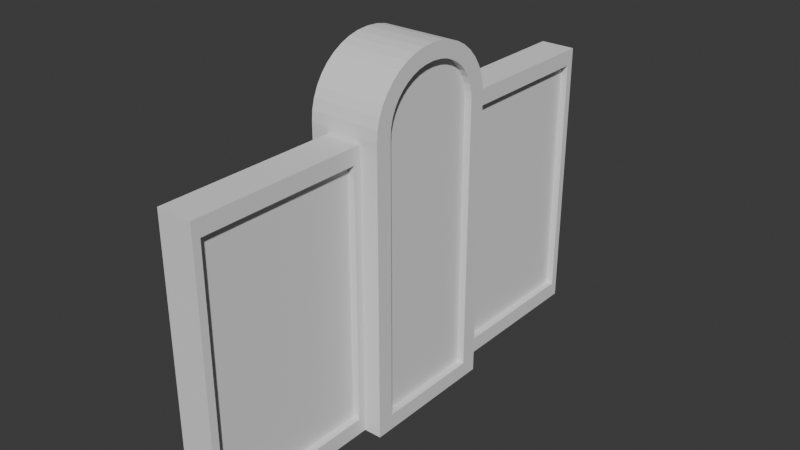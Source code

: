 # Source: fence.blend  (saved by Blender 4.2.66; exported with 4.5.12 LTS)
import bpy
from mathutils import Matrix  # noqa: F401  (used for matrix-valued properties, if any)

bpy.ops.wm.read_factory_settings(use_empty=True)
scene = bpy.context.scene
scene.name = 'Scene'

# ---- collections
col_collection = bpy.data.collections.new('Collection'); scene.collection.children.link(col_collection)

# ---- world
world_world = bpy.data.worlds.new('World'); scene.world = world_world
world_world.use_nodes = True; world_world.node_tree.nodes.clear()
_N = world_world.node_tree.nodes; _L = world_world.node_tree.links
n0 = _N.new('ShaderNodeOutputWorld'); n0.name = 'World Output'; n0.location = (300, 300)
n1 = _N.new('ShaderNodeBackground'); n1.name = 'Background'; n1.location = (10, 300)
n1.inputs[0].default_value = (0.05088, 0.05088, 0.05088, 1.0)
_L.new(n1.outputs[0], n0.inputs[0])
n0.is_active_output = True
world_world.color = (0.05088, 0.05088, 0.05088)
world_world.sun_shadow_jitter_overblur = 0.0

# ---- meshes
me_cube_001 = bpy.data.meshes.new('Cube.001')
me_cube_001.from_pydata([(-0.6217, -0.8096, -2.571), (-0.6217, 0.8096, -2.571), (0.6217, -0.8096, -2.571), (0.6217, 0.8096, -2.571), (-0.6217, -0.8096, 1.776), (-0.6217, -0.01465, 2.571), (-0.6217, -0.7991, 1.908), (-0.6217, -0.7704, 2.028), (-0.6217, -0.7233, 2.142), (-0.6217, -0.659, 2.247), (-0.6217, -0.5791, 2.34), (-0.6217, -0.4855, 2.42), (-0.6217, -0.3805, 2.484), (-0.6217, -0.2668, 2.532), (-0.6217, -0.1472, 2.56), (-0.6217, 0.01465, 2.571), (-0.6217, 0.8096, 1.776), (-0.6217, 0.1472, 2.56), (-0.6217, 0.2668, 2.532), (-0.6217, 0.3805, 2.484), (-0.6217, 0.4855, 2.42), (-0.6217, 0.5791, 2.34), (-0.6217, 0.659, 2.247), (-0.6217, 0.7233, 2.142), (-0.6217, 0.7704, 2.028), (-0.6217, 0.7991, 1.908), (0.6217, -0.01465, 2.571), (0.6217, -0.8096, 1.776), (0.6217, -0.1472, 2.56), (0.6217, -0.2668, 2.532), (0.6217, -0.3805, 2.484), (0.6217, -0.4855, 2.42), (0.6217, -0.5791, 2.34), (0.6217, -0.659, 2.247), (0.6217, -0.7233, 2.142), (0.6217, -0.7704, 2.028), (0.6217, -0.7991, 1.908), (0.6217, 0.8096, 1.776), (0.6217, 0.01465, 2.571), (0.6217, 0.7991, 1.908), (0.6217, 0.7704, 2.028), (0.6217, 0.7233, 2.142), (0.6217, 0.659, 2.247), (0.6217, 0.5791, 2.34), (0.6217, 0.4855, 2.42), (0.6217, 0.3805, 2.484), (0.6217, 0.2668, 2.532), (0.6217, 0.1472, 2.56), (0.6217, -1.06, -2.821), (0.6217, 1.06, -2.821), (0.6217, 0.02447, 2.821), (0.6217, 0.1864, 2.808), (0.6217, 0.3443, 2.77), (0.6217, 0.4944, 2.708), (0.6217, 0.6329, 2.623), (0.6217, 0.7564, 2.518), (0.6217, 0.8619, 2.394), (0.6217, 0.9467, 2.256), (0.6217, 1.009, 2.105), (0.6217, 1.047, 1.948), (0.6217, 1.06, 1.786), (0.6217, -0.1864, 2.808), (0.6217, -0.02447, 2.821), (0.6217, -0.3443, 2.77), (0.6217, -0.4944, 2.708), (0.6217, -0.6329, 2.623), (0.6217, -0.7564, 2.518), (0.6217, -0.8619, 2.394), (0.6217, -0.9467, 2.256), (0.6217, -1.009, 2.105), (0.6217, -1.047, 1.948), (0.6217, -1.06, 1.786), (0.4974, -0.8096, -2.571), (0.4974, 0.8096, -2.571), (0.4974, 0.01465, 2.571), (0.4974, 0.1472, 2.56), (0.4974, 0.2668, 2.532), (0.4974, 0.3805, 2.484), (0.4974, 0.4855, 2.42), (0.4974, 0.5791, 2.34), (0.4974, 0.659, 2.247), (0.4974, 0.7233, 2.142), (0.4974, 0.7704, 2.028), (0.4974, 0.7991, 1.908), (0.4974, 0.8096, 1.776), (0.4974, -0.1472, 2.56), (0.4974, -0.01465, 2.571), (0.4974, -0.2668, 2.532), (0.4974, -0.3805, 2.484), (0.4974, -0.4855, 2.42), (0.4974, -0.5791, 2.34), (0.4974, -0.659, 2.247), (0.4974, -0.7233, 2.142), (0.4974, -0.7704, 2.028), (0.4974, -0.7991, 1.908), (0.4974, -0.8096, 1.776), (-0.6217, 1.06, -2.821), (-0.6217, -1.06, -2.821), (-0.6217, 0.1864, 2.808), (-0.6217, 0.02447, 2.821), (-0.6217, 0.3443, 2.77), (-0.6217, 0.4944, 2.708), (-0.6217, 0.6329, 2.623), (-0.6217, 0.7564, 2.518), (-0.6217, 0.8619, 2.394), (-0.6217, 0.9467, 2.256), (-0.6217, 1.009, 2.105), (-0.6217, 1.047, 1.948), (-0.6217, 1.06, 1.786), (-0.6217, -0.02447, 2.821), (-0.6217, -0.1864, 2.808), (-0.6217, -0.3443, 2.77), (-0.6217, -0.4944, 2.708), (-0.6217, -0.6329, 2.623), (-0.6217, -0.7564, 2.518), (-0.6217, -0.8619, 2.394), (-0.6217, -0.9467, 2.256), (-0.6217, -1.009, 2.105), (-0.6217, -1.047, 1.948), (-0.6217, -1.06, 1.786), (-0.4974, 0.8096, -2.571), (-0.4974, -0.8096, -2.571), (-0.4974, 0.1472, 2.56), (-0.4974, 0.01465, 2.571), (-0.4974, 0.2668, 2.532), (-0.4974, 0.3805, 2.484), (-0.4974, 0.4855, 2.42), (-0.4974, 0.5791, 2.34), (-0.4974, 0.659, 2.247), (-0.4974, 0.7233, 2.142), (-0.4974, 0.7704, 2.028), (-0.4974, 0.7991, 1.908), (-0.4974, 0.8096, 1.776), (-0.4974, -0.01465, 2.571), (-0.4974, -0.1472, 2.56), (-0.4974, -0.2668, 2.532), (-0.4974, -0.3805, 2.484), (-0.4974, -0.4855, 2.42), (-0.4974, -0.5791, 2.34), (-0.4974, -0.659, 2.247), (-0.4974, -0.7233, 2.142), (-0.4974, -0.7704, 2.028), (-0.4974, -0.7991, 1.908), (-0.4974, -0.8096, 1.776), (-0.3109, 1.173, -2.565), (-0.3109, 1.173, 1.437), (-0.3109, 3.595, -2.565), (-0.3109, 3.595, 1.437), (0.3109, 1.173, -2.565), (0.3109, 1.173, 1.437), (0.3109, 3.595, -2.565), (0.3109, 3.595, 1.437), (0.3109, 3.708, 1.692), (0.3109, 3.708, -2.821), (0.3109, 1.06, -2.821), (0.3109, 1.06, 1.692), (0.1865, 3.595, 1.437), (0.1865, 3.595, -2.565), (0.1865, 1.173, -2.565), (0.1865, 1.173, 1.437), (-0.3109, 3.708, -2.821), (-0.3109, 1.06, -2.821), (-0.3109, 1.06, 1.692), (-0.3109, 3.708, 1.692), (-0.1865, 3.595, -2.565), (-0.1865, 1.173, -2.565), (-0.1865, 1.173, 1.437), (-0.1865, 3.595, 1.437), (-0.3109, -3.595, -2.565), (-0.3109, -3.595, 1.437), (-0.3109, -1.173, -2.565), (-0.3109, -1.173, 1.437), (0.3109, -3.595, -2.565), (0.3109, -3.595, 1.437), (0.3109, -1.173, -2.565), (0.3109, -1.173, 1.437), (0.3109, -1.06, 1.692), (0.3109, -1.06, -2.821), (0.3109, -3.708, -2.821), (0.3109, -3.708, 1.692), (0.1865, -1.173, 1.437), (0.1865, -1.173, -2.565), (0.1865, -3.595, -2.565), (0.1865, -3.595, 1.437), (-0.3109, -1.06, -2.821), (-0.3109, -3.708, -2.821), (-0.3109, -3.708, 1.692), (-0.3109, -1.06, 1.692), (-0.1865, -1.173, -2.565), (-0.1865, -3.595, -2.565), (-0.1865, -3.595, 1.437), (-0.1865, -1.173, 1.437)], [], [(50, 99, 109, 62), (31, 32, 90, 89), (23, 24, 130, 129), (96, 49, 48, 97), (96, 108, 60, 49), (99, 50, 51, 98), (98, 51, 52, 100), (100, 52, 53, 101), (101, 53, 54, 102), (102, 54, 55, 103), (103, 55, 56, 104), (104, 56, 57, 105), (105, 57, 58, 106), (106, 58, 59, 107), (107, 59, 60, 108), (62, 109, 110, 61), (61, 110, 111, 63), (63, 111, 112, 64), (64, 112, 113, 65), (65, 113, 114, 66), (66, 114, 115, 67), (67, 115, 116, 68), (68, 116, 117, 69), (69, 117, 118, 70), (70, 118, 119, 71), (48, 71, 119, 97), (3, 2, 48, 49), (38, 47, 51, 50), (47, 46, 52, 51), (46, 45, 53, 52), (45, 44, 54, 53), (44, 43, 55, 54), (43, 42, 56, 55), (42, 41, 57, 56), (41, 40, 58, 57), (40, 39, 59, 58), (39, 37, 60, 59), (28, 26, 62, 61), (29, 28, 61, 63), (30, 29, 63, 64), (31, 30, 64, 65), (32, 31, 65, 66), (33, 32, 66, 67), (34, 33, 67, 68), (35, 34, 68, 69), (36, 35, 69, 70), (27, 36, 70, 71), (2, 27, 71, 48), (26, 38, 50, 62), (37, 3, 49, 60), (73, 84, 83, 82, 81, 80, 79, 78, 77, 76, 75, 74, 86, 85, 87, 88, 89, 90, 91, 92, 93, 94, 95, 72), (40, 41, 81, 82), (3, 37, 84, 73), (47, 38, 74, 75), (32, 33, 91, 90), (39, 40, 82, 83), (46, 47, 75, 76), (33, 34, 92, 91), (37, 39, 83, 84), (45, 46, 76, 77), (34, 35, 93, 92), (26, 28, 85, 86), (44, 45, 77, 78), (35, 36, 94, 93), (28, 29, 87, 85), (43, 44, 78, 79), (36, 27, 95, 94), (29, 30, 88, 87), (42, 43, 79, 80), (27, 2, 72, 95), (30, 31, 89, 88), (41, 42, 80, 81), (38, 26, 86, 74), (2, 3, 73, 72), (0, 1, 96, 97), (17, 15, 99, 98), (18, 17, 98, 100), (19, 18, 100, 101), (20, 19, 101, 102), (21, 20, 102, 103), (22, 21, 103, 104), (23, 22, 104, 105), (24, 23, 105, 106), (25, 24, 106, 107), (16, 25, 107, 108), (5, 14, 110, 109), (14, 13, 111, 110), (13, 12, 112, 111), (12, 11, 113, 112), (11, 10, 114, 113), (10, 9, 115, 114), (9, 8, 116, 115), (8, 7, 117, 116), (7, 6, 118, 117), (6, 4, 119, 118), (4, 0, 97, 119), (15, 5, 109, 99), (1, 16, 108, 96), (121, 143, 142, 141, 140, 139, 138, 137, 136, 135, 134, 133, 123, 122, 124, 125, 126, 127, 128, 129, 130, 131, 132, 120), (16, 1, 120, 132), (15, 17, 122, 123), (9, 10, 138, 139), (24, 25, 131, 130), (17, 18, 124, 122), (8, 9, 139, 140), (25, 16, 132, 131), (18, 19, 125, 124), (7, 8, 140, 141), (14, 5, 133, 134), (19, 20, 126, 125), (6, 7, 141, 142), (13, 14, 134, 135), (20, 21, 127, 126), (4, 6, 142, 143), (12, 13, 135, 136), (21, 22, 128, 127), (0, 4, 143, 121), (11, 12, 136, 137), (22, 23, 129, 128), (5, 15, 123, 133), (1, 0, 121, 120), (10, 11, 137, 138), (145, 147, 167, 166), (160, 163, 152, 153), (151, 149, 159, 156), (154, 155, 162, 161), (160, 153, 154, 161), (152, 163, 162, 155), (151, 150, 153, 152), (150, 148, 154, 153), (149, 151, 152, 155), (148, 149, 155, 154), (157, 156, 159, 158), (150, 151, 156, 157), (149, 148, 158, 159), (148, 150, 157, 158), (144, 146, 160, 161), (145, 144, 161, 162), (147, 145, 162, 163), (146, 147, 163, 160), (165, 166, 167, 164), (146, 144, 165, 164), (147, 146, 164, 167), (144, 145, 166, 165), (169, 171, 191, 190), (184, 187, 176, 177), (175, 173, 183, 180), (178, 179, 186, 185), (184, 177, 178, 185), (176, 187, 186, 179), (175, 174, 177, 176), (174, 172, 178, 177), (173, 175, 176, 179), (172, 173, 179, 178), (181, 180, 183, 182), (174, 175, 180, 181), (173, 172, 182, 183), (172, 174, 181, 182), (168, 170, 184, 185), (169, 168, 185, 186), (171, 169, 186, 187), (170, 171, 187, 184), (189, 190, 191, 188), (170, 168, 189, 188), (171, 170, 188, 191), (168, 169, 190, 189)])
_uv = me_cube_001.uv_layers.new(name='UVMap')
_uv.uv.foreach_set('vector', [0.625, 0.6221, 0.875, 0.6221, 0.875, 0.6279, 0.625, 0.6279, 0.6072, 0.6823, 0.6037, 0.6933, 0.6037, 0.6933, 0.6072, 0.6823, 0.5949, 0.2103, 0.5899, 0.2159, 0.5899, 0.2159, 0.5949, 0.2103, 0.125, 0.5, 0.375, 0.5, 0.375, 0.75, 0.125, 0.75, 0.375, 0.25, 0.5791, 0.25, 0.5791, 0.5, 0.375, 0.5, 0.875, 0.6221, 0.625, 0.6221, 0.625, 0.603, 0.875, 0.603, 0.875, 0.603, 0.625, 0.603, 0.625, 0.5844, 0.875, 0.5844, 0.875, 0.5844, 0.625, 0.5844, 0.625, 0.5667, 0.875, 0.5667, 0.875, 0.5667, 0.625, 0.5667, 0.625, 0.5503, 0.875, 0.5503, 0.875, 0.5503, 0.625, 0.5503, 0.625, 0.5, 0.875, 0.5, 0.625, 0.25, 0.625, 0.5, 0.6061, 0.5, 0.6061, 0.25, 0.6061, 0.25, 0.6061, 0.5, 0.6, 0.5, 0.6, 0.25, 0.6, 0.25, 0.6, 0.5, 0.5933, 0.5, 0.5933, 0.25, 0.5933, 0.25, 0.5933, 0.5, 0.5863, 0.5, 0.5863, 0.25, 0.5863, 0.25, 0.5863, 0.5, 0.5791, 0.5, 0.5791, 0.25, 0.625, 0.6279, 0.875, 0.6279, 0.875, 0.647, 0.625, 0.647, 0.625, 0.647, 0.875, 0.647, 0.875, 0.6656, 0.625, 0.6656, 0.625, 0.6656, 0.875, 0.6656, 0.875, 0.6833, 0.625, 0.6833, 0.625, 0.6833, 0.875, 0.6833, 0.875, 0.6997, 0.625, 0.6997, 0.625, 0.6997, 0.875, 0.6997, 0.875, 0.75, 0.625, 0.75, 0.625, 0.75, 0.625, 1.0, 0.6061, 1.0, 0.6061, 0.75, 0.6061, 0.75, 0.6061, 1.0, 0.6, 1.0, 0.6, 0.75, 0.6, 0.75, 0.6, 1.0, 0.5933, 1.0, 0.5933, 0.75, 0.5933, 0.75, 0.5933, 1.0, 0.5863, 1.0, 0.5863, 0.75, 0.5863, 0.75, 0.5863, 1.0, 0.5791, 1.0, 0.5791, 0.75, 0.375, 0.75, 0.5791, 0.75, 0.5791, 1.0, 0.375, 1.0, 0.3861, 0.5295, 0.3861, 0.7205, 0.375, 0.75, 0.375, 0.5, 0.6139, 0.6233, 0.6135, 0.6076, 0.6244, 0.603, 0.625, 0.6221, 0.6135, 0.6076, 0.6122, 0.5935, 0.6228, 0.5844, 0.6244, 0.603, 0.6122, 0.5935, 0.6101, 0.5801, 0.62, 0.5667, 0.6228, 0.5844, 0.6101, 0.5801, 0.6072, 0.5677, 0.6162, 0.5503, 0.62, 0.5667, 0.6072, 0.5677, 0.6037, 0.5567, 0.6116, 0.5358, 0.6162, 0.5503, 0.6037, 0.5567, 0.5996, 0.5473, 0.6061, 0.5233, 0.6116, 0.5358, 0.5996, 0.5473, 0.5949, 0.5397, 0.6, 0.5133, 0.6061, 0.5233, 0.5949, 0.5397, 0.5899, 0.5341, 0.5933, 0.506, 0.6, 0.5133, 0.5899, 0.5341, 0.5846, 0.5307, 0.5863, 0.5015, 0.5933, 0.506, 0.5846, 0.5307, 0.5787, 0.5295, 0.5791, 0.5, 0.5863, 0.5015, 0.6135, 0.6424, 0.6139, 0.6267, 0.625, 0.6279, 0.6244, 0.647, 0.6122, 0.6565, 0.6135, 0.6424, 0.6244, 0.647, 0.6228, 0.6656, 0.6101, 0.6699, 0.6122, 0.6565, 0.6228, 0.6656, 0.62, 0.6833, 0.6072, 0.6823, 0.6101, 0.6699, 0.62, 0.6833, 0.6162, 0.6997, 0.6037, 0.6933, 0.6072, 0.6823, 0.6162, 0.6997, 0.6116, 0.7142, 0.5996, 0.7027, 0.6037, 0.6933, 0.6116, 0.7142, 0.6061, 0.7267, 0.5949, 0.7103, 0.5996, 0.7027, 0.6061, 0.7267, 0.6, 0.7367, 0.5899, 0.7159, 0.5949, 0.7103, 0.6, 0.7367, 0.5933, 0.744, 0.5846, 0.7193, 0.5899, 0.7159, 0.5933, 0.744, 0.5863, 0.7485, 0.5787, 0.7205, 0.5846, 0.7193, 0.5863, 0.7485, 0.5791, 0.75, 0.3861, 0.7205, 0.5787, 0.7205, 0.5791, 0.75, 0.375, 0.75, 0.6139, 0.6267, 0.6139, 0.6233, 0.625, 0.6221, 0.625, 0.6279, 0.5787, 0.5295, 0.3861, 0.5295, 0.375, 0.5, 0.5791, 0.5, 0.3861, 0.5295, 0.5787, 0.5295, 0.5846, 0.5307, 0.5899, 0.5341, 0.5949, 0.5397, 0.5996, 0.5473, 0.6037, 0.5567, 0.6072, 0.5677, 0.6101, 0.5801, 0.6122, 0.5935, 0.6135, 0.6076, 0.6139, 0.6233, 0.6139, 0.6267, 0.6135, 0.6424, 0.6122, 0.6565, 0.6101, 0.6699, 0.6072, 0.6823, 0.6037, 0.6933, 0.5996, 0.7027, 0.5949, 0.7103, 0.5899, 0.7159, 0.5846, 0.7193, 0.5787, 0.7205, 0.3861, 0.7205, 0.5899, 0.5341, 0.5949, 0.5397, 0.5949, 0.5397, 0.5899, 0.5341, 0.3861, 0.5295, 0.5787, 0.5295, 0.5787, 0.5295, 0.3861, 0.5295, 0.6135, 0.6076, 0.6139, 0.6233, 0.6139, 0.6233, 0.6135, 0.6076, 0.6037, 0.6933, 0.5996, 0.7027, 0.5996, 0.7027, 0.6037, 0.6933, 0.5846, 0.5307, 0.5899, 0.5341, 0.5899, 0.5341, 0.5846, 0.5307, 0.6122, 0.5935, 0.6135, 0.6076, 0.6135, 0.6076, 0.6122, 0.5935, 0.5996, 0.7027, 0.5949, 0.7103, 0.5949, 0.7103, 0.5996, 0.7027, 0.5787, 0.5295, 0.5846, 0.5307, 0.5846, 0.5307, 0.5787, 0.5295, 0.6101, 0.5801, 0.6122, 0.5935, 0.6122, 0.5935, 0.6101, 0.5801, 0.5949, 0.7103, 0.5899, 0.7159, 0.5899, 0.7159, 0.5949, 0.7103, 0.6139, 0.6267, 0.6135, 0.6424, 0.6135, 0.6424, 0.6139, 0.6267, 0.6072, 0.5677, 0.6101, 0.5801, 0.6101, 0.5801, 0.6072, 0.5677, 0.5899, 0.7159, 0.5846, 0.7193, 0.5846, 0.7193, 0.5899, 0.7159, 0.6135, 0.6424, 0.6122, 0.6565, 0.6122, 0.6565, 0.6135, 0.6424, 0.6037, 0.5567, 0.6072, 0.5677, 0.6072, 0.5677, 0.6037, 0.5567, 0.5846, 0.7193, 0.5787, 0.7205, 0.5787, 0.7205, 0.5846, 0.7193, 0.6122, 0.6565, 0.6101, 0.6699, 0.6101, 0.6699, 0.6122, 0.6565, 0.5996, 0.5473, 0.6037, 0.5567, 0.6037, 0.5567, 0.5996, 0.5473, 0.5787, 0.7205, 0.3861, 0.7205, 0.3861, 0.7205, 0.5787, 0.7205, 0.6101, 0.6699, 0.6072, 0.6823, 0.6072, 0.6823, 0.6101, 0.6699, 0.5949, 0.5397, 0.5996, 0.5473, 0.5996, 0.5473, 0.5949, 0.5397, 0.6139, 0.6233, 0.6139, 0.6267, 0.6139, 0.6267, 0.6139, 0.6233, 0.3861, 0.7205, 0.3861, 0.5295, 0.3861, 0.5295, 0.3861, 0.7205, 0.3861, 0.02949, 0.3861, 0.2205, 0.375, 0.25, 0.375, 0.0, 0.6135, 0.1424, 0.6139, 0.1267, 0.625, 0.1279, 0.6244, 0.147, 0.6122, 0.1565, 0.6135, 0.1424, 0.6244, 0.147, 0.6228, 0.1656, 0.6101, 0.1699, 0.6122, 0.1565, 0.6228, 0.1656, 0.62, 0.1833, 0.6072, 0.1823, 0.6101, 0.1699, 0.62, 0.1833, 0.6162, 0.1997, 0.6037, 0.1933, 0.6072, 0.1823, 0.6162, 0.1997, 0.6116, 0.2142, 0.5996, 0.2027, 0.6037, 0.1933, 0.6116, 0.2142, 0.6061, 0.2267, 0.5949, 0.2103, 0.5996, 0.2027, 0.6061, 0.2267, 0.6, 0.2367, 0.5899, 0.2159, 0.5949, 0.2103, 0.6, 0.2367, 0.5933, 0.244, 0.5846, 0.2193, 0.5899, 0.2159, 0.5933, 0.244, 0.5863, 0.2485, 0.5787, 0.2205, 0.5846, 0.2193, 0.5863, 0.2485, 0.5791, 0.25, 0.6139, 0.1233, 0.6135, 0.1076, 0.6244, 0.103, 0.625, 0.1221, 0.6135, 0.1076, 0.6122, 0.09352, 0.6228, 0.08438, 0.6244, 0.103, 0.6122, 0.09352, 0.6101, 0.08011, 0.62, 0.06667, 0.6228, 0.08438, 0.6101, 0.08011, 0.6072, 0.06773, 0.6162, 0.05034, 0.62, 0.06667, 0.6072, 0.06773, 0.6037, 0.05669, 0.6116, 0.03577, 0.6162, 0.05034, 0.6037, 0.05669, 0.5996, 0.04726, 0.6061, 0.02332, 0.6116, 0.03577, 0.5996, 0.04726, 0.5949, 0.03967, 0.6, 0.01331, 0.6061, 0.02332, 0.5949, 0.03967, 0.5899, 0.03411, 0.5933, 0.005977, 0.6, 0.01331, 0.5899, 0.03411, 0.5846, 0.03072, 0.5863, 0.001503, 0.5933, 0.005977, 0.5846, 0.03072, 0.5787, 0.02949, 0.5791, 0.0, 0.5863, 0.001503, 0.5787, 0.02949, 0.3861, 0.02949, 0.375, 0.0, 0.5791, 0.0, 0.6139, 0.1267, 0.6139, 0.1233, 0.625, 0.1221, 0.625, 0.1279, 0.3861, 0.2205, 0.5787, 0.2205, 0.5791, 0.25, 0.375, 0.25, 0.3861, 0.02949, 0.5787, 0.02949, 0.5846, 0.03072, 0.5899, 0.03411, 0.5949, 0.03967, 0.5996, 0.04726, 0.6037, 0.05669, 0.6072, 0.06773, 0.6101, 0.08011, 0.6122, 0.09352, 0.6135, 0.1076, 0.6139, 0.1233, 0.6139, 0.1267, 0.6135, 0.1424, 0.6122, 0.1565, 0.6101, 0.1699, 0.6072, 0.1823, 0.6037, 0.1933, 0.5996, 0.2027, 0.5949, 0.2103, 0.5899, 0.2159, 0.5846, 0.2193, 0.5787, 0.2205, 0.3861, 0.2205, 0.5787, 0.2205, 0.3861, 0.2205, 0.3861, 0.2205, 0.5787, 0.2205, 0.6139, 0.1267, 0.6135, 0.1424, 0.6135, 0.1424, 0.6139, 0.1267, 0.5996, 0.04726, 0.6037, 0.05669, 0.6037, 0.05669, 0.5996, 0.04726, 0.5899, 0.2159, 0.5846, 0.2193, 0.5846, 0.2193, 0.5899, 0.2159, 0.6135, 0.1424, 0.6122, 0.1565, 0.6122, 0.1565, 0.6135, 0.1424, 0.5949, 0.03967, 0.5996, 0.04726, 0.5996, 0.04726, 0.5949, 0.03967, 0.5846, 0.2193, 0.5787, 0.2205, 0.5787, 0.2205, 0.5846, 0.2193, 0.6122, 0.1565, 0.6101, 0.1699, 0.6101, 0.1699, 0.6122, 0.1565, 0.5899, 0.03411, 0.5949, 0.03967, 0.5949, 0.03967, 0.5899, 0.03411, 0.6135, 0.1076, 0.6139, 0.1233, 0.6139, 0.1233, 0.6135, 0.1076, 0.6101, 0.1699, 0.6072, 0.1823, 0.6072, 0.1823, 0.6101, 0.1699, 0.5846, 0.03072, 0.5899, 0.03411, 0.5899, 0.03411, 0.5846, 0.03072, 0.6122, 0.09352, 0.6135, 0.1076, 0.6135, 0.1076, 0.6122, 0.09352, 0.6072, 0.1823, 0.6037, 0.1933, 0.6037, 0.1933, 0.6072, 0.1823, 0.5787, 0.02949, 0.5846, 0.03072, 0.5846, 0.03072, 0.5787, 0.02949, 0.6101, 0.08011, 0.6122, 0.09352, 0.6122, 0.09352, 0.6101, 0.08011, 0.6037, 0.1933, 0.5996, 0.2027, 0.5996, 0.2027, 0.6037, 0.1933, 0.3861, 0.02949, 0.5787, 0.02949, 0.5787, 0.02949, 0.3861, 0.02949, 0.6072, 0.06773, 0.6101, 0.08011, 0.6101, 0.08011, 0.6072, 0.06773, 0.5996, 0.2027, 0.5949, 0.2103, 0.5949, 0.2103, 0.5996, 0.2027, 0.6139, 0.1233, 0.6139, 0.1267, 0.6139, 0.1267, 0.6139, 0.1233, 0.3861, 0.2205, 0.3861, 0.02949, 0.3861, 0.02949, 0.3861, 0.2205, 0.6037, 0.05669, 0.6072, 0.06773, 0.6072, 0.06773, 0.6037, 0.05669, 0.6108, 0.01071, 0.6108, 0.2393, 0.6108, 0.2393, 0.6108, 0.01071, 0.375, 0.25, 0.625, 0.25, 0.625, 0.5, 0.375, 0.5, 0.6108, 0.5107, 0.6108, 0.7393, 0.6108, 0.7393, 0.6108, 0.5107, 0.375, 0.75, 0.625, 0.75, 0.625, 1.0, 0.375, 1.0, 0.125, 0.5, 0.375, 0.5, 0.375, 0.75, 0.125, 0.75, 0.625, 0.5, 0.875, 0.5, 0.875, 0.75, 0.625, 0.75, 0.6108, 0.5107, 0.3892, 0.5107, 0.375, 0.5, 0.625, 0.5, 0.3892, 0.5107, 0.3892, 0.7393, 0.375, 0.75, 0.375, 0.5, 0.6108, 0.7393, 0.6108, 0.5107, 0.625, 0.5, 0.625, 0.75, 0.3892, 0.7393, 0.6108, 0.7393, 0.625, 0.75, 0.375, 0.75, 0.3892, 0.5107, 0.6108, 0.5107, 0.6108, 0.7393, 0.3892, 0.7393, 0.3892, 0.5107, 0.6108, 0.5107, 0.6108, 0.5107, 0.3892, 0.5107, 0.6108, 0.7393, 0.3892, 0.7393, 0.3892, 0.7393, 0.6108, 0.7393, 0.3892, 0.7393, 0.3892, 0.5107, 0.3892, 0.5107, 0.3892, 0.7393, 0.3892, 0.01071, 0.3892, 0.2393, 0.375, 0.25, 0.375, 0.0, 0.6108, 0.01071, 0.3892, 0.01071, 0.375, 0.0, 0.625, 0.0, 0.6108, 0.2393, 0.6108, 0.01071, 0.625, 0.0, 0.625, 0.25, 0.3892, 0.2393, 0.6108, 0.2393, 0.625, 0.25, 0.375, 0.25, 0.3892, 0.01071, 0.6108, 0.01071, 0.6108, 0.2393, 0.3892, 0.2393, 0.3892, 0.2393, 0.3892, 0.01071, 0.3892, 0.01071, 0.3892, 0.2393, 0.6108, 0.2393, 0.3892, 0.2393, 0.3892, 0.2393, 0.6108, 0.2393, 0.3892, 0.01071, 0.6108, 0.01071, 0.6108, 0.01071, 0.3892, 0.01071, 0.6108, 0.01071, 0.6108, 0.2393, 0.6108, 0.2393, 0.6108, 0.01071, 0.375, 0.25, 0.625, 0.25, 0.625, 0.5, 0.375, 0.5, 0.6108, 0.5107, 0.6108, 0.7393, 0.6108, 0.7393, 0.6108, 0.5107, 0.375, 0.75, 0.625, 0.75, 0.625, 1.0, 0.375, 1.0, 0.125, 0.5, 0.375, 0.5, 0.375, 0.75, 0.125, 0.75, 0.625, 0.5, 0.875, 0.5, 0.875, 0.75, 0.625, 0.75, 0.6108, 0.5107, 0.3892, 0.5107, 0.375, 0.5, 0.625, 0.5, 0.3892, 0.5107, 0.3892, 0.7393, 0.375, 0.75, 0.375, 0.5, 0.6108, 0.7393, 0.6108, 0.5107, 0.625, 0.5, 0.625, 0.75, 0.3892, 0.7393, 0.6108, 0.7393, 0.625, 0.75, 0.375, 0.75, 0.3892, 0.5107, 0.6108, 0.5107, 0.6108, 0.7393, 0.3892, 0.7393, 0.3892, 0.5107, 0.6108, 0.5107, 0.6108, 0.5107, 0.3892, 0.5107, 0.6108, 0.7393, 0.3892, 0.7393, 0.3892, 0.7393, 0.6108, 0.7393, 0.3892, 0.7393, 0.3892, 0.5107, 0.3892, 0.5107, 0.3892, 0.7393, 0.3892, 0.01071, 0.3892, 0.2393, 0.375, 0.25, 0.375, 0.0, 0.6108, 0.01071, 0.3892, 0.01071, 0.375, 0.0, 0.625, 0.0, 0.6108, 0.2393, 0.6108, 0.01071, 0.625, 0.0, 0.625, 0.25, 0.3892, 0.2393, 0.6108, 0.2393, 0.625, 0.25, 0.375, 0.25, 0.3892, 0.01071, 0.6108, 0.01071, 0.6108, 0.2393, 0.3892, 0.2393, 0.3892, 0.2393, 0.3892, 0.01071, 0.3892, 0.01071, 0.3892, 0.2393, 0.6108, 0.2393, 0.3892, 0.2393, 0.3892, 0.2393, 0.6108, 0.2393, 0.3892, 0.01071, 0.6108, 0.01071, 0.6108, 0.01071, 0.3892, 0.01071])
me_cube_001.update()

# ---- objects
ob_cube = bpy.data.objects.new('Cube', me_cube_001)

# ---- transforms, parenting, visibility, modifiers, constraints
ob_cube.location = (0.0, 0.0, 2.5)
ob_cube.scale = (0.8042, 0.9438, 0.8863)

# ---- collection membership
col_collection.objects.link(ob_cube)

# ---- scene / render settings (as saved in the file)
scene.frame_start = 1; scene.frame_end = 250; scene.frame_set(1)
scene.render.engine = 'BLENDER_EEVEE_NEXT'
bpy.context.view_layer.update()

# ---- added for rendering (the .blend has no active camera and no usable light): camera, sun
cam_auto = bpy.data.cameras.new('AutoCamera')
cam_auto.lens = 50.0
cam_auto.sensor_width = 36.0
cam_auto.clip_end = 1000.0
ob_auto_camera = bpy.data.objects.new('AutoCamera', cam_auto)
scene.collection.objects.link(ob_auto_camera)
ob_auto_camera.location = (8.01268, -9.61522, 8.91014)
ob_auto_camera.rotation_euler = (1.09748, -7.21219e-08, 0.694738)
scene.camera = ob_auto_camera
light_auto_sun = bpy.data.lights.new('AutoSun', 'SUN')
light_auto_sun.energy = 3.0
light_auto_sun.angle = 0.0523599
ob_auto_sun = bpy.data.objects.new('AutoSun', light_auto_sun)
scene.collection.objects.link(ob_auto_sun)
ob_auto_sun.rotation_euler = (0.872665, 0.174533, 0.523599)
bpy.context.view_layer.update()
